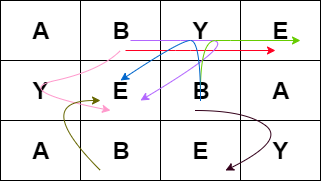

The diagram above was exported from draw.io. Its source (the exported page's mxGraphModel, read from the mxfile embedded in the PNG):
<mxGraphModel dx="1648" dy="633" grid="1" gridSize="10" guides="1" tooltips="1" connect="1" arrows="1" fold="1" page="1" pageScale="1" pageWidth="827" pageHeight="1169" math="0" shadow="0">
  <root>
    <mxCell id="0" />
    <mxCell id="1" parent="0" />
    <mxCell id="b3zEC8sKeJyLQDR5GAM9-44" value="&lt;b&gt;&lt;font style=&quot;font-size: 24px&quot;&gt;A&lt;/font&gt;&lt;/b&gt;" style="rounded=0;whiteSpace=wrap;html=1;fillColor=#FFFFFF;" vertex="1" parent="1">
      <mxGeometry x="80" y="140" width="80" height="60" as="geometry" />
    </mxCell>
    <mxCell id="b3zEC8sKeJyLQDR5GAM9-45" value="&lt;span style=&quot;font-size: 24px&quot;&gt;&lt;b&gt;B&lt;/b&gt;&lt;/span&gt;" style="rounded=0;whiteSpace=wrap;html=1;fillColor=#FFFFFF;" vertex="1" parent="1">
      <mxGeometry x="160" y="140" width="80" height="60" as="geometry" />
    </mxCell>
    <mxCell id="b3zEC8sKeJyLQDR5GAM9-46" value="&lt;span style=&quot;font-size: 24px&quot;&gt;&lt;b&gt;Y&lt;/b&gt;&lt;/span&gt;" style="rounded=0;whiteSpace=wrap;html=1;fillColor=#FFFFFF;" vertex="1" parent="1">
      <mxGeometry x="240" y="140" width="80" height="60" as="geometry" />
    </mxCell>
    <mxCell id="b3zEC8sKeJyLQDR5GAM9-47" value="&lt;span style=&quot;font-size: 24px&quot;&gt;&lt;b&gt;E&lt;/b&gt;&lt;/span&gt;" style="rounded=0;whiteSpace=wrap;html=1;fillColor=#FFFFFF;" vertex="1" parent="1">
      <mxGeometry x="320" y="140" width="80" height="60" as="geometry" />
    </mxCell>
    <mxCell id="b3zEC8sKeJyLQDR5GAM9-48" value="&lt;span style=&quot;font-size: 24px&quot;&gt;&lt;b&gt;Y&lt;/b&gt;&lt;/span&gt;" style="rounded=0;whiteSpace=wrap;html=1;fillColor=#FFFFFF;" vertex="1" parent="1">
      <mxGeometry x="80" y="200" width="80" height="60" as="geometry" />
    </mxCell>
    <mxCell id="b3zEC8sKeJyLQDR5GAM9-49" value="&lt;span style=&quot;font-size: 24px&quot;&gt;&lt;b&gt;E&lt;/b&gt;&lt;/span&gt;" style="rounded=0;whiteSpace=wrap;html=1;fillColor=#FFFFFF;" vertex="1" parent="1">
      <mxGeometry x="160" y="200" width="80" height="60" as="geometry" />
    </mxCell>
    <mxCell id="b3zEC8sKeJyLQDR5GAM9-50" value="&lt;span style=&quot;font-size: 24px&quot;&gt;&lt;b&gt;B&lt;/b&gt;&lt;/span&gt;" style="rounded=0;whiteSpace=wrap;html=1;fillColor=#FFFFFF;" vertex="1" parent="1">
      <mxGeometry x="240" y="200" width="80" height="60" as="geometry" />
    </mxCell>
    <mxCell id="b3zEC8sKeJyLQDR5GAM9-51" value="&lt;b&gt;&lt;font style=&quot;font-size: 24px&quot;&gt;A&lt;/font&gt;&lt;/b&gt;" style="rounded=0;whiteSpace=wrap;html=1;fillColor=#FFFFFF;" vertex="1" parent="1">
      <mxGeometry x="320" y="200" width="80" height="60" as="geometry" />
    </mxCell>
    <mxCell id="b3zEC8sKeJyLQDR5GAM9-52" value="&lt;b&gt;&lt;font style=&quot;font-size: 24px&quot;&gt;A&lt;/font&gt;&lt;/b&gt;" style="rounded=0;whiteSpace=wrap;html=1;fillColor=#FFFFFF;" vertex="1" parent="1">
      <mxGeometry x="80" y="260" width="80" height="60" as="geometry" />
    </mxCell>
    <mxCell id="b3zEC8sKeJyLQDR5GAM9-53" value="&lt;span style=&quot;font-size: 24px&quot;&gt;&lt;b&gt;B&lt;/b&gt;&lt;/span&gt;" style="rounded=0;whiteSpace=wrap;html=1;fillColor=#FFFFFF;" vertex="1" parent="1">
      <mxGeometry x="160" y="260" width="80" height="60" as="geometry" />
    </mxCell>
    <mxCell id="b3zEC8sKeJyLQDR5GAM9-54" value="&lt;span style=&quot;font-size: 24px&quot;&gt;&lt;b&gt;E&lt;/b&gt;&lt;/span&gt;" style="rounded=0;whiteSpace=wrap;html=1;fillColor=#FFFFFF;" vertex="1" parent="1">
      <mxGeometry x="240" y="260" width="80" height="60" as="geometry" />
    </mxCell>
    <mxCell id="b3zEC8sKeJyLQDR5GAM9-55" value="&lt;span style=&quot;font-size: 24px&quot;&gt;&lt;b&gt;Y&lt;/b&gt;&lt;/span&gt;" style="rounded=0;whiteSpace=wrap;html=1;fillColor=#FFFFFF;" vertex="1" parent="1">
      <mxGeometry x="320" y="260" width="80" height="60" as="geometry" />
    </mxCell>
    <mxCell id="b3zEC8sKeJyLQDR5GAM9-62" value="" style="curved=1;endArrow=classic;html=1;strokeColor=#FF0022;" edge="1" parent="1">
      <mxGeometry width="50" height="50" relative="1" as="geometry">
        <mxPoint x="205" y="190" as="sourcePoint" />
        <mxPoint x="355" y="190" as="targetPoint" />
        <Array as="points">
          <mxPoint x="255" y="190" />
          <mxPoint x="285" y="190" />
        </Array>
      </mxGeometry>
    </mxCell>
    <mxCell id="b3zEC8sKeJyLQDR5GAM9-63" value="" style="curved=1;endArrow=classic;html=1;strokeColor=#B266FF;" edge="1" parent="1">
      <mxGeometry width="50" height="50" relative="1" as="geometry">
        <mxPoint x="210" y="180" as="sourcePoint" />
        <mxPoint x="220" y="240" as="targetPoint" />
        <Array as="points">
          <mxPoint x="260" y="180" />
          <mxPoint x="320" y="180" />
        </Array>
      </mxGeometry>
    </mxCell>
    <mxCell id="b3zEC8sKeJyLQDR5GAM9-64" value="" style="curved=1;endArrow=classic;html=1;strokeColor=#FF99CC;" edge="1" parent="1">
      <mxGeometry width="50" height="50" relative="1" as="geometry">
        <mxPoint x="200" y="190" as="sourcePoint" />
        <mxPoint x="190" y="250" as="targetPoint" />
        <Array as="points">
          <mxPoint x="180" y="210" />
          <mxPoint x="90" y="230" />
        </Array>
      </mxGeometry>
    </mxCell>
    <mxCell id="b3zEC8sKeJyLQDR5GAM9-65" value="" style="curved=1;endArrow=classic;html=1;strokeColor=#66CC00;" edge="1" parent="1">
      <mxGeometry width="50" height="50" relative="1" as="geometry">
        <mxPoint x="280" y="230" as="sourcePoint" />
        <mxPoint x="380" y="180" as="targetPoint" />
        <Array as="points">
          <mxPoint x="280" y="180" />
          <mxPoint x="310" y="180" />
        </Array>
      </mxGeometry>
    </mxCell>
    <mxCell id="b3zEC8sKeJyLQDR5GAM9-66" value="" style="curved=1;endArrow=classic;html=1;strokeColor=#0066CC;fillColor=#660066;" edge="1" parent="1">
      <mxGeometry width="50" height="50" relative="1" as="geometry">
        <mxPoint x="280" y="240" as="sourcePoint" />
        <mxPoint x="200" y="220" as="targetPoint" />
        <Array as="points">
          <mxPoint x="280" y="180" />
          <mxPoint x="260" y="180" />
        </Array>
      </mxGeometry>
    </mxCell>
    <mxCell id="b3zEC8sKeJyLQDR5GAM9-67" value="" style="curved=1;endArrow=classic;html=1;strokeColor=#33001A;fillColor=#33001A;" edge="1" parent="1">
      <mxGeometry width="50" height="50" relative="1" as="geometry">
        <mxPoint x="275" y="250" as="sourcePoint" />
        <mxPoint x="305" y="310" as="targetPoint" />
        <Array as="points">
          <mxPoint x="325" y="250" />
          <mxPoint x="365" y="280" />
        </Array>
      </mxGeometry>
    </mxCell>
    <mxCell id="b3zEC8sKeJyLQDR5GAM9-68" value="" style="curved=1;endArrow=classic;html=1;strokeColor=#666600;" edge="1" parent="1">
      <mxGeometry width="50" height="50" relative="1" as="geometry">
        <mxPoint x="180" y="310" as="sourcePoint" />
        <mxPoint x="180" y="240" as="targetPoint" />
        <Array as="points">
          <mxPoint x="110" y="240" />
        </Array>
      </mxGeometry>
    </mxCell>
  </root>
</mxGraphModel>